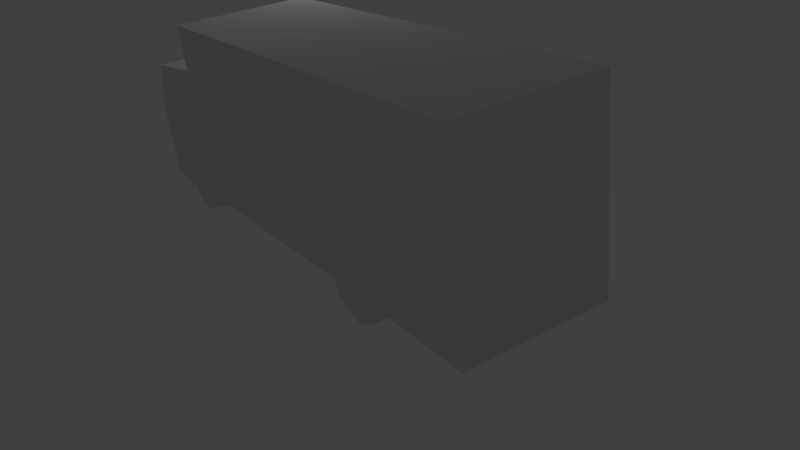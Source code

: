 # Source: TruckWhite.blend  (saved by Blender 2.72.0; exported with 4.5.12 LTS)
import bpy
from mathutils import Matrix  # noqa: F401  (used for matrix-valued properties, if any)

bpy.ops.wm.read_factory_settings(use_empty=True)
scene = bpy.context.scene
scene.name = 'Scene'

# ---- collections
col_collection_1 = bpy.data.collections.new('Collection 1'); scene.collection.children.link(col_collection_1)

# ---- materials (node trees are filled in below, after node groups)
mat_truckwhite = bpy.data.materials.new('TruckWhite')
mat_truckwhite.alpha_threshold = 0.0
mat_truckwhite.use_transparent_shadow = False
mat_truckwhite.roughness = 0.5
mat_truckwhite.line_color = (0.0, 0.0, 0.0, 1.0)

# ---- material node trees

# ---- world
world_world = bpy.data.worlds.new('World'); scene.world = world_world
world_world.color = (0.05088, 0.05088, 0.05088)
world_world.use_sun_shadow = False
world_world.sun_shadow_jitter_overblur = 0.0
world_world.cycles.sampling_method = 'MANUAL'
world_world.cycles.sample_map_resolution = 256

# ---- cameras
cam_camera = bpy.data.cameras.new('Camera')
cam_camera.clip_end = 100.0
cam_camera.lens = 35.0
cam_camera.sensor_width = 32.0
cam_camera.sensor_height = 18.0
cam_camera.ortho_scale = 7.314
cam_camera.dof.focus_distance = 0.0
cam_camera.dof.aperture_fstop = 128.0

# ---- lights
light_lamp = bpy.data.lights.new('Lamp', 'POINT')
light_lamp.transmission_factor = 0.0
light_lamp.cutoff_distance = 30.0
light_lamp.energy = 100.0
light_lamp.shadow_buffer_clip_start = 1.001
light_lamp.shadow_soft_size = 0.1
light_lamp.shadow_maximum_resolution = 0.006
light_lamp.use_absolute_resolution = True
light_lamp.cycles.use_multiple_importance_sampling = False

# ---- meshes
me_plane = bpy.data.meshes.new('Plane')
me_plane.from_pydata([(1.26, 3.764, -0.01837), (1.26, 4.107, 0.1267), (1.26, 4.252, 0.3378), (1.26, 5.136, 0.3641), (1.26, 3.434, 0.07396), (1.26, 3.171, 0.4301), (1.26, -1.578, 0.5224), (1.26, -1.644, 0.2454), (1.26, -1.921, 0.06077), (1.26, -2.211, 0.008012), (1.26, -2.54, 0.1267), (1.26, -2.686, 0.4169), (1.26, -2.712, 0.5356), (1.26, -4.822, 0.496), (1.26, -4.875, 3.82), (1.26, 3.263, 3.78), (1.26, 3.303, 2.936), (1.26, 4.846, 2.778), (1.26, 5.255, 1.657), (1.26, 5.162, 0.3509), (-1.26, 3.764, -0.01837), (-1.26, 4.107, 0.1267), (-1.26, 4.252, 0.3378), (-1.26, 5.136, 0.3641), (-1.26, 3.434, 0.07396), (-1.26, 3.171, 0.4301), (-1.26, -1.578, 0.5224), (-1.26, -1.644, 0.2454), (-1.26, -1.921, 0.06077), (-1.26, -2.211, 0.008012), (-1.26, -2.54, 0.1267), (-1.26, -2.686, 0.4169), (-1.26, -2.712, 0.5356), (-1.26, -4.822, 0.496), (-1.26, -4.875, 3.82), (-1.26, 3.263, 3.78), (-1.26, 3.303, 2.936), (-1.26, 4.846, 2.778), (-1.26, 5.255, 1.657), (-1.26, 5.162, 0.3509), (-0.6298, -2.686, 0.4169), (-0.6298, -2.211, 0.008012), (-0.6298, -1.644, 0.2454), (-0.6298, -2.712, 0.5356), (-0.6298, -2.54, 0.1267), (-0.6298, -1.921, 0.06077), (-0.6298, -1.578, 0.5224), (0.6298, -2.712, 0.5356), (0.6298, -2.54, 0.1267), (0.6298, -1.921, 0.06077), (0.6298, -1.578, 0.5224), (0.6298, -2.686, 0.4169), (0.6298, -2.211, 0.008012), (0.6298, -1.644, 0.2454), (-0.6298, 3.764, -0.01837), (-0.6298, 3.171, 0.4301), (-0.6298, 4.107, 0.1267), (-0.6298, 3.434, 0.07396), (-0.6298, 4.252, 0.3378), (0.6298, 3.434, 0.07396), (0.6298, 4.252, 0.3378), (0.6298, 3.764, -0.01837), (0.6298, 3.171, 0.4301), (0.6298, 4.107, 0.1267)], [], [(0, 1, 2, 3, 19, 18, 17, 16, 15, 14, 13, 12, 11, 10, 9, 8, 7, 6, 5, 4), (20, 24, 25, 26, 27, 28, 29, 30, 31, 32, 33, 34, 35, 36, 37, 38, 39, 23, 22, 21), (57, 24, 20, 54), (43, 32, 31, 40), (44, 30, 29, 41), (19, 39, 38, 18), (45, 28, 27, 42), (17, 37, 36, 16), (6, 50, 46, 26, 25, 55, 62, 5), (2, 60, 58, 22, 23, 3), (15, 35, 34, 14), (54, 20, 21, 56), (13, 33, 32, 43, 47, 12), (40, 31, 30, 44), (3, 23, 39, 19), (41, 29, 28, 45), (18, 38, 37, 17), (42, 27, 26, 46), (55, 25, 24, 57), (16, 36, 35, 15), (56, 21, 22, 58), (14, 34, 33, 13), (50, 53, 49, 52, 48, 51, 47), (43, 46, 50, 47), (43, 40, 44, 41, 45, 42, 46), (12, 47, 51, 11), (10, 48, 52, 9), (8, 49, 53, 7), (11, 51, 48, 10), (9, 52, 49, 8), (7, 53, 50, 6), (60, 63, 61, 59, 62), (57, 54, 56, 58, 55), (4, 59, 61, 0), (0, 61, 63, 1), (5, 62, 59, 4), (1, 63, 60, 2), (58, 60, 62, 55)])
_uv = me_plane.uv_layers.new(name='UVMap')
_uv.uv.foreach_set('vector', [0.0004101, 0.6839, 0.01174, 0.7109, 0.02808, 0.7223, 0.03044, 0.7921, 0.02944, 0.7942, 0.1302, 0.801, 0.2166, 0.7683, 0.2282, 0.6463, 0.2934, 0.6429, 0.2934, 1.788e-07, 0.03689, 0.005444, 0.04073, 0.1721, 0.03158, 0.1743, 0.009242, 0.1858, 0.0002044, 0.2119, 0.004385, 0.2348, 0.01874, 0.2566, 0.04014, 0.2617, 0.0348, 0.6369, 0.007412, 0.6578, 0.0002062, 0.6839, 0.007208, 0.6578, 0.03459, 0.6369, 0.03994, 0.2617, 0.01854, 0.2566, 0.00418, 0.2348, 0.0, 0.2119, 0.009037, 0.1858, 0.03138, 0.1743, 0.04053, 0.1721, 0.03668, 0.005444, 0.2932, 0.0, 0.2932, 0.6429, 0.228, 0.6463, 0.2164, 0.7683, 0.13, 0.801, 0.02923, 0.7942, 0.03024, 0.7921, 0.02787, 0.7223, 0.01153, 0.7109, 0.3488, 0.8896, 0.3488, 0.8553, 0.3663, 0.8553, 0.3663, 0.8896, 0.3846, 0.8896, 0.3846, 0.8553, 0.3911, 0.8553, 0.3911, 0.8896, 0.2561, 0.8896, 0.2561, 0.8553, 0.2735, 0.8553, 0.2735, 0.8896, 0.7109, 0.006357, 0.9993, 0.006357, 0.9993, 0.1521, 0.7109, 0.1521, 0.289, 0.8896, 0.289, 0.8553, 0.3038, 0.8553, 0.3038, 0.8896, 0.998, 0.3001, 0.713, 0.3001, 0.713, 0.2782, 0.998, 0.2782, 0.5037, 0.9647, 0.4976, 0.9647, 0.4855, 0.9647, 0.4794, 0.9647, 0.4794, 0.9179, 0.4855, 0.9179, 0.4976, 0.9179, 0.5037, 0.9179, 0.2561, 0.8553, 0.2561, 0.8896, 0.2561, 0.9582, 0.2561, 0.9924, 0.2091, 0.9924, 0.2091, 0.8553, 0.6351, 0.8224, 0.3883, 0.8224, 0.3883, 0.007219, 0.6351, 0.007219, 0.3663, 0.8896, 0.3663, 0.8553, 0.3846, 0.8553, 0.3846, 0.8896, 0.1252, 0.8553, 0.1252, 0.9924, 0.01298, 0.9924, 0.01298, 0.9582, 0.01298, 0.8896, 0.01298, 0.8553, 0.3911, 0.8896, 0.3911, 0.8553, 0.4079, 0.8553, 0.4079, 0.8896, 0.2845, 0.8652, 0.2845, 0.9905, 0.2825, 0.9912, 0.2825, 0.888, 0.2735, 0.8896, 0.2735, 0.8553, 0.289, 0.8553, 0.289, 0.8896, 0.7109, 0.1521, 0.9993, 0.1521, 0.9993, 0.2785, 0.7109, 0.2785, 0.4032, 0.9578, 0.4032, 0.9921, 0.3886, 0.9921, 0.3886, 0.9578, 0.3144, 0.8894, 0.3144, 0.8551, 0.336, 0.8551, 0.336, 0.8894, 0.3886, 0.7161, 0.6348, 0.7161, 0.6348, 0.8207, 0.3886, 0.8207, 0.4424, 0.9578, 0.4424, 0.9921, 0.4314, 0.9921, 0.4314, 0.9578, 0.9896, 0.6829, 0.7134, 0.6829, 0.7134, 0.3186, 0.9896, 0.3186, 0.2038, 0.9885, 0.1843, 0.9844, 0.1711, 0.9665, 0.1672, 0.9477, 0.1753, 0.9262, 0.1955, 0.9165, 0.2038, 0.9147, 0.2101, 0.9147, 0.1306, 0.9147, 0.1306, 0.8328, 0.2101, 0.8328, 0.1672, 0.9885, 0.1589, 0.9867, 0.1386, 0.977, 0.1306, 0.9555, 0.1345, 0.9367, 0.1477, 0.9188, 0.1672, 0.9147, 0.3846, 0.9924, 0.3846, 0.9582, 0.3911, 0.9582, 0.3911, 0.9924, 0.2561, 0.9924, 0.2561, 0.9582, 0.2735, 0.9582, 0.2735, 0.9924, 0.289, 0.9924, 0.289, 0.9582, 0.3038, 0.9582, 0.3038, 0.9924, 0.3911, 0.9924, 0.3911, 0.9582, 0.4079, 0.9582, 0.4079, 0.9924, 0.2735, 0.9924, 0.2735, 0.9582, 0.289, 0.9582, 0.289, 0.9924, 0.4032, 0.855, 0.4032, 0.8893, 0.3886, 0.8893, 0.3886, 0.855, 0.2658, 0.9853, 0.2501, 0.9771, 0.238, 0.9556, 0.2424, 0.9338, 0.2658, 0.9147, 0.2146, 0.9662, 0.2101, 0.9444, 0.2223, 0.9229, 0.238, 0.9147, 0.238, 0.9853, 0.3488, 0.9924, 0.3488, 0.9582, 0.3663, 0.9582, 0.3663, 0.9924, 0.3663, 0.9924, 0.3663, 0.9582, 0.3846, 0.9582, 0.3846, 0.9924, 0.3144, 0.9923, 0.3144, 0.958, 0.336, 0.958, 0.336, 0.9923, 0.4424, 0.855, 0.4424, 0.8893, 0.4314, 0.8893, 0.4314, 0.855, 0.2101, 0.9147, 0.2101, 0.8328, 0.2863, 0.8328, 0.2863, 0.9147])
me_plane.materials.append(mat_truckwhite)
me_plane.use_remesh_preserve_volume = False
me_plane.use_remesh_preserve_attributes = False
me_plane.use_mirror_vertex_groups = False
me_plane.update()

# ---- objects
ob_truck = bpy.data.objects.new('Truck', me_plane)
ob_lamp = bpy.data.objects.new('Lamp', light_lamp)
ob_camera = bpy.data.objects.new('Camera', cam_camera)

# ---- transforms, parenting, visibility, modifiers, constraints
ob_truck.location = (0.063, -2.754, 0.01309)
ob_truck.lineart.crease_threshold = 0.0
ob_lamp.location = (4.076, 1.005, 5.904)
ob_lamp.rotation_euler = (0.6503, 0.05522, 1.866)
ob_lamp.lock_rotations_4d = False
ob_lamp.empty_display_type = 'ARROWS'
ob_lamp.color = (0.0, 0.0, 0.0, 0.0)
ob_lamp.lineart.crease_threshold = 0.0
ob_camera.location = (-6.224, -15.04, 6.955)
ob_camera.rotation_euler = (1.121, 0.1078, -0.5834)
ob_camera.lock_rotations_4d = False
ob_camera.empty_display_type = 'ARROWS'
ob_camera.color = (0.0, 0.0, 0.0, 0.0)
ob_camera.display_type = 'WIRE'
ob_camera.lineart.crease_threshold = 0.0

# ---- collection membership
col_collection_1.objects.link(ob_truck)
col_collection_1.objects.link(ob_lamp)
col_collection_1.objects.link(ob_camera)

# ---- scene / render settings (as saved in the file)
scene.camera = ob_camera
scene.frame_start = 1; scene.frame_end = 250; scene.frame_set(1)
scene.render.engine = 'BLENDER_EEVEE_NEXT'
scene.render.resolution_percentage = 50
scene.render.dither_intensity = 0.0
scene.cycles.use_denoising = False
scene.cycles.samples = 10
scene.cycles.sampling_pattern = 'TABULATED_SOBOL'
scene.cycles.light_sampling_threshold = 0.0
scene.cycles.use_adaptive_sampling = False
scene.cycles.use_light_tree = False
scene.cycles.blur_glossy = 0.0
scene.cycles.volume_bounces = 1
scene.cycles.pixel_filter_type = 'GAUSSIAN'
scene.cycles.sample_clamp_indirect = 0.0
scene.view_settings.view_transform = 'Standard'
bpy.context.view_layer.update()
